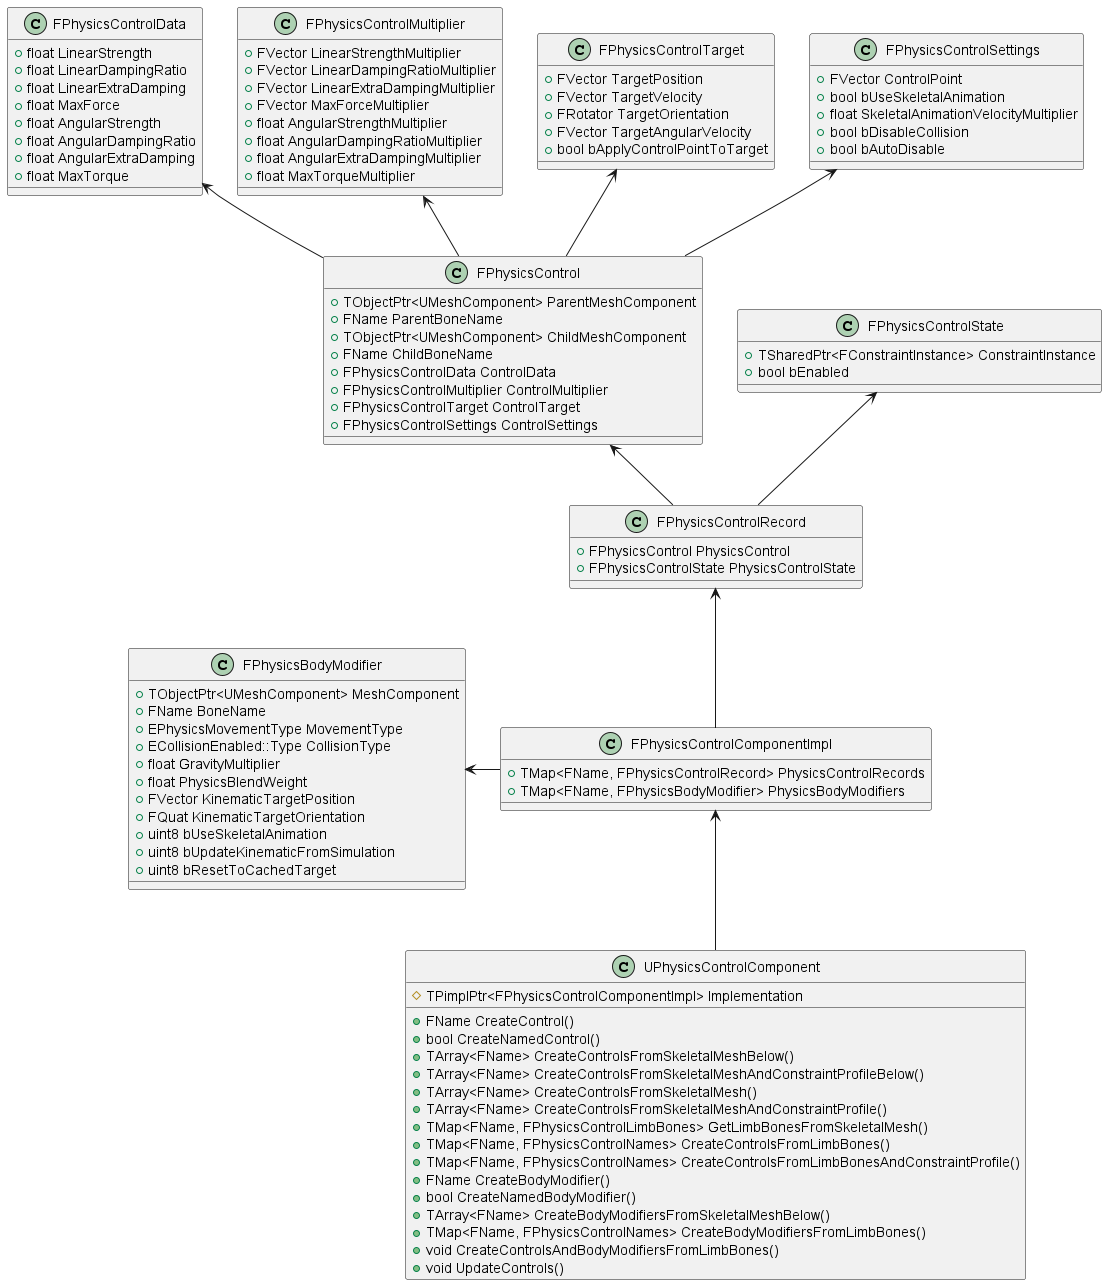

The diagram above was rendered by PlantUML. Its source (embedded in the PNG):
@startuml

class FPhysicsControlMultiplier{
    + FVector LinearStrengthMultiplier
    + FVector LinearDampingRatioMultiplier
    + FVector LinearExtraDampingMultiplier
    + FVector MaxForceMultiplier
    + float AngularStrengthMultiplier
    + float AngularDampingRatioMultiplier
    + float AngularExtraDampingMultiplier
    + float MaxTorqueMultiplier
}
class FPhysicsControlSettings{
    + FVector ControlPoint
    + bool bUseSkeletalAnimation
    + float SkeletalAnimationVelocityMultiplier
    + bool bDisableCollision
    + bool bAutoDisable
}

class FPhysicsControlTarget{
    + FVector TargetPosition
    + FVector TargetVelocity
    + FRotator TargetOrientation
    + FVector TargetAngularVelocity
    + bool bApplyControlPointToTarget
}

class FPhysicsControlData{
    + float LinearStrength
	+ float LinearDampingRatio
	+ float LinearExtraDamping
	+ float MaxForce
	+ float AngularStrength
    + float AngularDampingRatio
	+ float AngularExtraDamping
	+ float MaxTorque
}

class FPhysicsControl{
    + TObjectPtr<UMeshComponent> ParentMeshComponent
    + FName ParentBoneName
    + TObjectPtr<UMeshComponent> ChildMeshComponent
    + FName ChildBoneName
    + FPhysicsControlData ControlData
    + FPhysicsControlMultiplier ControlMultiplier
    + FPhysicsControlTarget ControlTarget
    + FPhysicsControlSettings ControlSettings
}

class FPhysicsBodyModifier{
    + TObjectPtr<UMeshComponent> MeshComponent
    + FName BoneName
    + EPhysicsMovementType MovementType
    + ECollisionEnabled::Type CollisionType
    + float GravityMultiplier
    + float PhysicsBlendWeight
    + FVector KinematicTargetPosition
    + FQuat KinematicTargetOrientation
    + uint8 bUseSkeletalAnimation
    + uint8 bUpdateKinematicFromSimulation
    + uint8 bResetToCachedTarget
}

class FPhysicsControlState{
    + TSharedPtr<FConstraintInstance> ConstraintInstance
    + bool bEnabled
}

class FPhysicsControlRecord{
    + FPhysicsControl PhysicsControl
    + FPhysicsControlState PhysicsControlState
}

class FPhysicsControlComponentImpl{
    + TMap<FName, FPhysicsControlRecord> PhysicsControlRecords
	+ TMap<FName, FPhysicsBodyModifier> PhysicsBodyModifiers
}

class UPhysicsControlComponent{
    # TPimplPtr<FPhysicsControlComponentImpl> Implementation

    ' 提供创建Controls和Modifiers的函数
    + FName CreateControl()
    + bool CreateNamedControl()
    + TArray<FName> CreateControlsFromSkeletalMeshBelow()
    + TArray<FName> CreateControlsFromSkeletalMeshAndConstraintProfileBelow()
    + TArray<FName> CreateControlsFromSkeletalMesh()
    + TArray<FName> CreateControlsFromSkeletalMeshAndConstraintProfile()
    + TMap<FName, FPhysicsControlLimbBones> GetLimbBonesFromSkeletalMesh()
    + TMap<FName, FPhysicsControlNames> CreateControlsFromLimbBones()
    + TMap<FName, FPhysicsControlNames> CreateControlsFromLimbBonesAndConstraintProfile()
    + FName CreateBodyModifier()
    + bool CreateNamedBodyModifier()
    + TArray<FName> CreateBodyModifiersFromSkeletalMeshBelow()
    + TMap<FName, FPhysicsControlNames> CreateBodyModifiersFromLimbBones()
    + void CreateControlsAndBodyModifiersFromLimbBones()
    + void UpdateControls()
}

' 关联
UPhysicsControlComponent -up-> FPhysicsControlComponentImpl
FPhysicsControlComponentImpl -left-> FPhysicsBodyModifier
FPhysicsControlComponentImpl -up-> FPhysicsControlRecord
FPhysicsControlRecord -up-> FPhysicsControl
FPhysicsControlRecord -up-> FPhysicsControlState
FPhysicsControl -up-> FPhysicsControlSettings
FPhysicsControl -up-> FPhysicsControlTarget
FPhysicsControl -up-> FPhysicsControlMultiplier
FPhysicsControl -up-> FPhysicsControlData

' 继承

@enduml